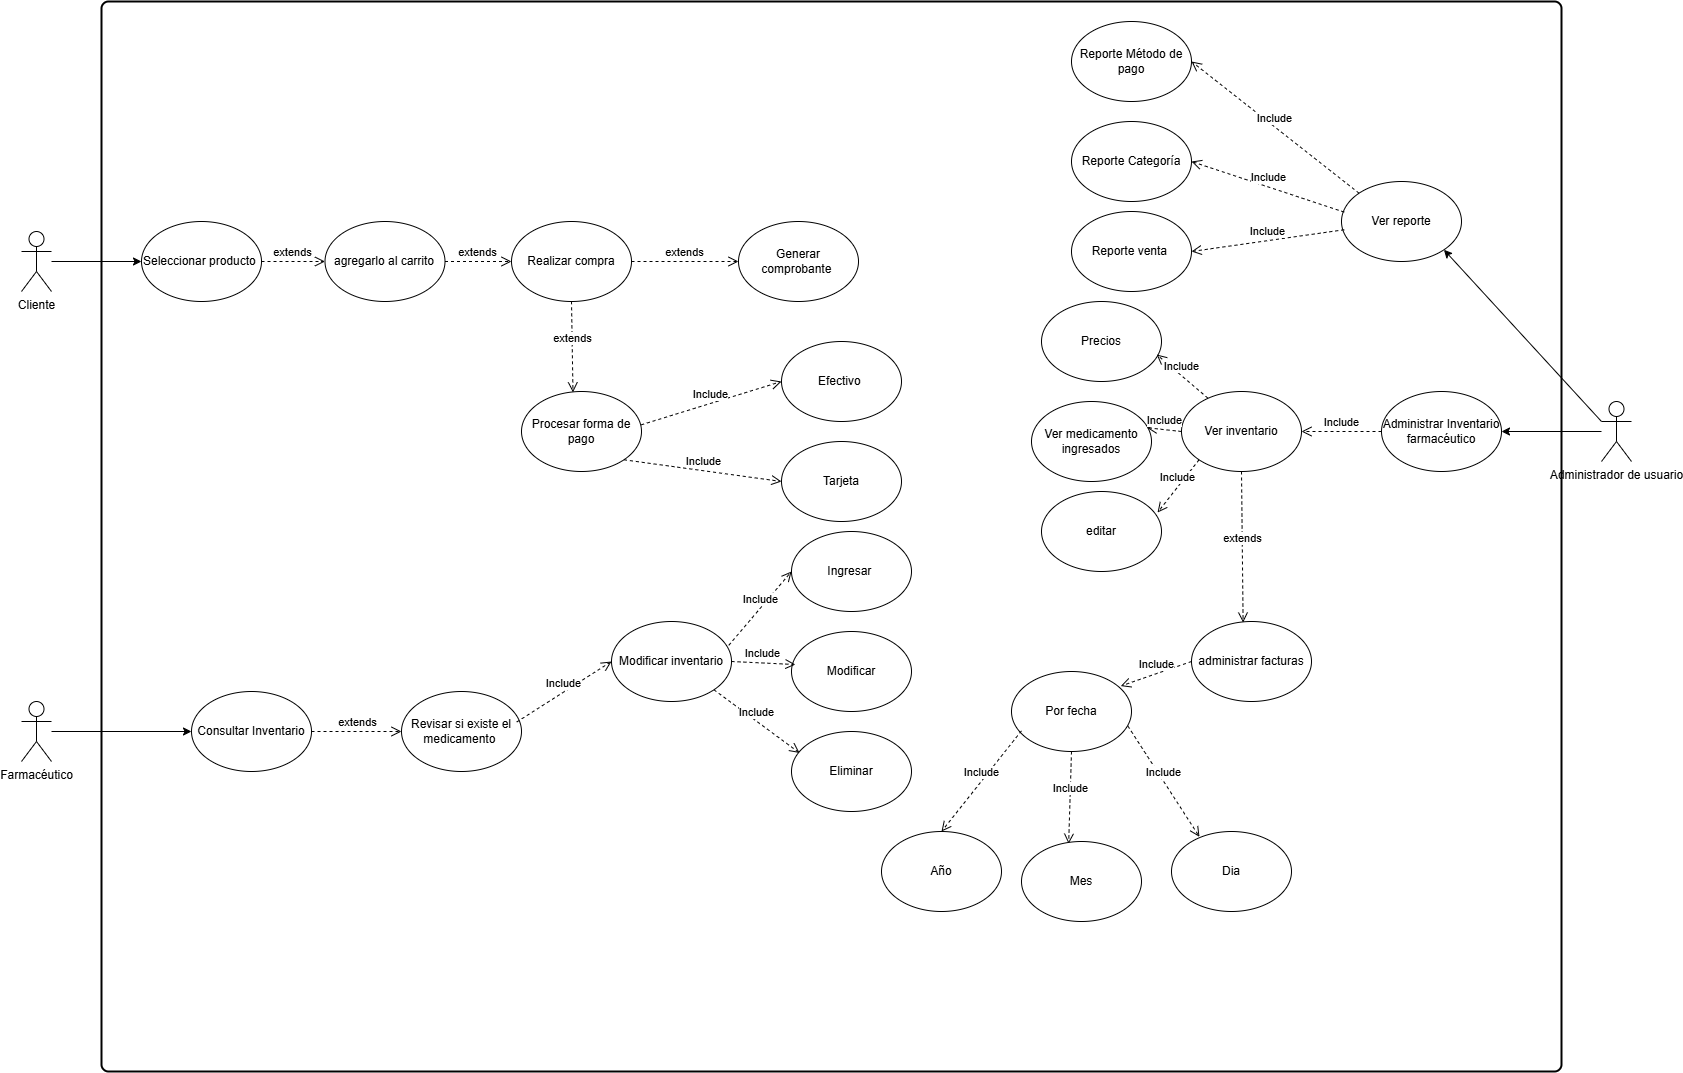

The diagram above was exported from draw.io. Its source (the exported page's mxGraphModel, read from the mxfile embedded in the PNG):
<mxGraphModel dx="1500" dy="1982" grid="1" gridSize="10" guides="1" tooltips="1" connect="1" arrows="1" fold="1" page="1" pageScale="1" pageWidth="827" pageHeight="1169" math="0" shadow="0">
  <root>
    <mxCell id="0" />
    <mxCell id="1" parent="0" />
    <mxCell id="5L8G2kaWYyg8cIXUBS8Y-1" value="Cliente" style="shape=umlActor;verticalLabelPosition=bottom;verticalAlign=top;html=1;outlineConnect=0;" vertex="1" parent="1">
      <mxGeometry x="110" y="130" width="30" height="60" as="geometry" />
    </mxCell>
    <mxCell id="5L8G2kaWYyg8cIXUBS8Y-2" value="Farmacéutico" style="shape=umlActor;verticalLabelPosition=bottom;verticalAlign=top;html=1;outlineConnect=0;" vertex="1" parent="1">
      <mxGeometry x="110" y="600" width="30" height="60" as="geometry" />
    </mxCell>
    <mxCell id="5L8G2kaWYyg8cIXUBS8Y-8" value="" style="rounded=1;whiteSpace=wrap;html=1;absoluteArcSize=1;arcSize=14;strokeWidth=2;" vertex="1" parent="1">
      <mxGeometry x="190" y="-100" width="1460" height="1070" as="geometry" />
    </mxCell>
    <mxCell id="5L8G2kaWYyg8cIXUBS8Y-9" value="" style="endArrow=classic;html=1;rounded=0;entryX=0;entryY=0.5;entryDx=0;entryDy=0;" edge="1" parent="1" source="5L8G2kaWYyg8cIXUBS8Y-1" target="5L8G2kaWYyg8cIXUBS8Y-10">
      <mxGeometry width="50" height="50" relative="1" as="geometry">
        <mxPoint x="160" y="170" as="sourcePoint" />
        <mxPoint x="210" y="120" as="targetPoint" />
      </mxGeometry>
    </mxCell>
    <mxCell id="5L8G2kaWYyg8cIXUBS8Y-10" value="Seleccionar producto&amp;nbsp;" style="ellipse;whiteSpace=wrap;html=1;" vertex="1" parent="1">
      <mxGeometry x="230" y="120" width="120" height="80" as="geometry" />
    </mxCell>
    <mxCell id="5L8G2kaWYyg8cIXUBS8Y-12" value="Realizar compra" style="ellipse;whiteSpace=wrap;html=1;" vertex="1" parent="1">
      <mxGeometry x="600" y="120" width="120" height="80" as="geometry" />
    </mxCell>
    <mxCell id="5L8G2kaWYyg8cIXUBS8Y-13" value="Generar comprobante&amp;nbsp;" style="ellipse;whiteSpace=wrap;html=1;" vertex="1" parent="1">
      <mxGeometry x="827" y="120" width="120" height="80" as="geometry" />
    </mxCell>
    <mxCell id="5L8G2kaWYyg8cIXUBS8Y-16" value="Procesar forma de pago" style="ellipse;whiteSpace=wrap;html=1;" vertex="1" parent="1">
      <mxGeometry x="610" y="290" width="120" height="80" as="geometry" />
    </mxCell>
    <mxCell id="5L8G2kaWYyg8cIXUBS8Y-18" value="extends" style="html=1;verticalAlign=bottom;endArrow=open;dashed=1;endSize=8;curved=0;rounded=0;entryX=0;entryY=0.5;entryDx=0;entryDy=0;exitX=1;exitY=0.5;exitDx=0;exitDy=0;" edge="1" parent="1" source="5L8G2kaWYyg8cIXUBS8Y-12" target="5L8G2kaWYyg8cIXUBS8Y-13">
      <mxGeometry relative="1" as="geometry">
        <mxPoint x="400" y="170" as="sourcePoint" />
        <mxPoint x="480" y="170" as="targetPoint" />
        <Array as="points" />
      </mxGeometry>
    </mxCell>
    <mxCell id="5L8G2kaWYyg8cIXUBS8Y-19" value="extends" style="html=1;verticalAlign=bottom;endArrow=open;dashed=1;endSize=8;curved=0;rounded=0;entryX=0.429;entryY=0.011;entryDx=0;entryDy=0;exitX=0.5;exitY=0.998;exitDx=0;exitDy=0;exitPerimeter=0;entryPerimeter=0;" edge="1" parent="1" source="5L8G2kaWYyg8cIXUBS8Y-12" target="5L8G2kaWYyg8cIXUBS8Y-16">
      <mxGeometry relative="1" as="geometry">
        <mxPoint x="530" y="349.5" as="sourcePoint" />
        <mxPoint x="610" y="349.5" as="targetPoint" />
      </mxGeometry>
    </mxCell>
    <mxCell id="5L8G2kaWYyg8cIXUBS8Y-20" value="Efectivo&amp;nbsp;" style="ellipse;whiteSpace=wrap;html=1;" vertex="1" parent="1">
      <mxGeometry x="870" y="240" width="120" height="80" as="geometry" />
    </mxCell>
    <mxCell id="5L8G2kaWYyg8cIXUBS8Y-21" value="Tarjeta" style="ellipse;whiteSpace=wrap;html=1;" vertex="1" parent="1">
      <mxGeometry x="870" y="340" width="120" height="80" as="geometry" />
    </mxCell>
    <mxCell id="5L8G2kaWYyg8cIXUBS8Y-22" value="Include" style="html=1;verticalAlign=bottom;endArrow=open;dashed=1;endSize=8;curved=0;rounded=0;entryX=0;entryY=0.5;entryDx=0;entryDy=0;exitX=1;exitY=1;exitDx=0;exitDy=0;" edge="1" parent="1" source="5L8G2kaWYyg8cIXUBS8Y-16" target="5L8G2kaWYyg8cIXUBS8Y-21">
      <mxGeometry relative="1" as="geometry">
        <mxPoint x="690.5" y="350" as="sourcePoint" />
        <mxPoint x="749.5" y="442" as="targetPoint" />
      </mxGeometry>
    </mxCell>
    <mxCell id="5L8G2kaWYyg8cIXUBS8Y-23" value="Include" style="html=1;verticalAlign=bottom;endArrow=open;dashed=1;endSize=8;curved=0;rounded=0;entryX=0;entryY=0.5;entryDx=0;entryDy=0;exitX=0.997;exitY=0.417;exitDx=0;exitDy=0;exitPerimeter=0;" edge="1" parent="1" source="5L8G2kaWYyg8cIXUBS8Y-16" target="5L8G2kaWYyg8cIXUBS8Y-20">
      <mxGeometry relative="1" as="geometry">
        <mxPoint x="711" y="308" as="sourcePoint" />
        <mxPoint x="799" y="340" as="targetPoint" />
      </mxGeometry>
    </mxCell>
    <mxCell id="5L8G2kaWYyg8cIXUBS8Y-24" value="Consultar Inventario" style="ellipse;whiteSpace=wrap;html=1;" vertex="1" parent="1">
      <mxGeometry x="280" y="590" width="120" height="80" as="geometry" />
    </mxCell>
    <mxCell id="5L8G2kaWYyg8cIXUBS8Y-25" value="" style="endArrow=classic;html=1;rounded=0;entryX=0;entryY=0.5;entryDx=0;entryDy=0;" edge="1" parent="1" source="5L8G2kaWYyg8cIXUBS8Y-2" target="5L8G2kaWYyg8cIXUBS8Y-24">
      <mxGeometry width="50" height="50" relative="1" as="geometry">
        <mxPoint x="170" y="650" as="sourcePoint" />
        <mxPoint x="280" y="640" as="targetPoint" />
      </mxGeometry>
    </mxCell>
    <mxCell id="5L8G2kaWYyg8cIXUBS8Y-26" value="extends" style="html=1;verticalAlign=bottom;endArrow=open;dashed=1;endSize=8;curved=0;rounded=0;entryX=0;entryY=0.5;entryDx=0;entryDy=0;exitX=1;exitY=0.5;exitDx=0;exitDy=0;" edge="1" parent="1" source="5L8G2kaWYyg8cIXUBS8Y-24" target="5L8G2kaWYyg8cIXUBS8Y-27">
      <mxGeometry relative="1" as="geometry">
        <mxPoint x="414" y="629.5" as="sourcePoint" />
        <mxPoint x="494" y="629.5" as="targetPoint" />
      </mxGeometry>
    </mxCell>
    <mxCell id="5L8G2kaWYyg8cIXUBS8Y-27" value="Revisar si existe el medicamento&amp;nbsp;" style="ellipse;whiteSpace=wrap;html=1;" vertex="1" parent="1">
      <mxGeometry x="490" y="590" width="120" height="80" as="geometry" />
    </mxCell>
    <mxCell id="5L8G2kaWYyg8cIXUBS8Y-28" value="Include" style="html=1;verticalAlign=bottom;endArrow=open;dashed=1;endSize=8;curved=0;rounded=0;entryX=0;entryY=0.5;entryDx=0;entryDy=0;exitX=0.96;exitY=0.382;exitDx=0;exitDy=0;exitPerimeter=0;" edge="1" parent="1" source="5L8G2kaWYyg8cIXUBS8Y-27" target="5L8G2kaWYyg8cIXUBS8Y-29">
      <mxGeometry relative="1" as="geometry">
        <mxPoint x="610" y="633" as="sourcePoint" />
        <mxPoint x="680" y="600" as="targetPoint" />
      </mxGeometry>
    </mxCell>
    <mxCell id="5L8G2kaWYyg8cIXUBS8Y-29" value="Modificar inventario" style="ellipse;whiteSpace=wrap;html=1;" vertex="1" parent="1">
      <mxGeometry x="700" y="520" width="120" height="80" as="geometry" />
    </mxCell>
    <mxCell id="5L8G2kaWYyg8cIXUBS8Y-30" value="Modificar" style="ellipse;whiteSpace=wrap;html=1;" vertex="1" parent="1">
      <mxGeometry x="880" y="530" width="120" height="80" as="geometry" />
    </mxCell>
    <mxCell id="5L8G2kaWYyg8cIXUBS8Y-31" value="Ingresar&amp;nbsp;" style="ellipse;whiteSpace=wrap;html=1;" vertex="1" parent="1">
      <mxGeometry x="880" y="430" width="120" height="80" as="geometry" />
    </mxCell>
    <mxCell id="5L8G2kaWYyg8cIXUBS8Y-32" value="Eliminar" style="ellipse;whiteSpace=wrap;html=1;" vertex="1" parent="1">
      <mxGeometry x="880" y="630" width="120" height="80" as="geometry" />
    </mxCell>
    <mxCell id="5L8G2kaWYyg8cIXUBS8Y-33" value="Include" style="html=1;verticalAlign=bottom;endArrow=open;dashed=1;endSize=8;curved=0;rounded=0;entryX=0;entryY=0.5;entryDx=0;entryDy=0;exitX=0.977;exitY=0.298;exitDx=0;exitDy=0;exitPerimeter=0;" edge="1" parent="1" source="5L8G2kaWYyg8cIXUBS8Y-29" target="5L8G2kaWYyg8cIXUBS8Y-31">
      <mxGeometry relative="1" as="geometry">
        <mxPoint x="810" y="530.5" as="sourcePoint" />
        <mxPoint x="905" y="469.5" as="targetPoint" />
      </mxGeometry>
    </mxCell>
    <mxCell id="5L8G2kaWYyg8cIXUBS8Y-34" value="Include" style="html=1;verticalAlign=bottom;endArrow=open;dashed=1;endSize=8;curved=0;rounded=0;entryX=0.033;entryY=0.413;entryDx=0;entryDy=0;exitX=1;exitY=0.5;exitDx=0;exitDy=0;entryPerimeter=0;" edge="1" parent="1" source="5L8G2kaWYyg8cIXUBS8Y-29" target="5L8G2kaWYyg8cIXUBS8Y-30">
      <mxGeometry relative="1" as="geometry">
        <mxPoint x="818" y="550" as="sourcePoint" />
        <mxPoint x="880" y="510" as="targetPoint" />
      </mxGeometry>
    </mxCell>
    <mxCell id="5L8G2kaWYyg8cIXUBS8Y-35" value="Include" style="html=1;verticalAlign=bottom;endArrow=open;dashed=1;endSize=8;curved=0;rounded=0;entryX=0.067;entryY=0.268;entryDx=0;entryDy=0;exitX=1;exitY=1;exitDx=0;exitDy=0;entryPerimeter=0;" edge="1" parent="1" source="5L8G2kaWYyg8cIXUBS8Y-29" target="5L8G2kaWYyg8cIXUBS8Y-32">
      <mxGeometry relative="1" as="geometry">
        <mxPoint x="803" y="618.5" as="sourcePoint" />
        <mxPoint x="857" y="641.5" as="targetPoint" />
      </mxGeometry>
    </mxCell>
    <mxCell id="5L8G2kaWYyg8cIXUBS8Y-36" value="Administrador de usuario" style="shape=umlActor;verticalLabelPosition=bottom;verticalAlign=top;html=1;outlineConnect=0;" vertex="1" parent="1">
      <mxGeometry x="1690" y="300" width="30" height="60" as="geometry" />
    </mxCell>
    <mxCell id="5L8G2kaWYyg8cIXUBS8Y-37" value="Administrar Inventario farmacéutico" style="ellipse;whiteSpace=wrap;html=1;" vertex="1" parent="1">
      <mxGeometry x="1470" y="290" width="120" height="80" as="geometry" />
    </mxCell>
    <mxCell id="5L8G2kaWYyg8cIXUBS8Y-38" value="Ver inventario" style="ellipse;whiteSpace=wrap;html=1;" vertex="1" parent="1">
      <mxGeometry x="1270" y="290" width="120" height="80" as="geometry" />
    </mxCell>
    <mxCell id="5L8G2kaWYyg8cIXUBS8Y-39" value="administrar facturas" style="ellipse;whiteSpace=wrap;html=1;" vertex="1" parent="1">
      <mxGeometry x="1280" y="520" width="120" height="80" as="geometry" />
    </mxCell>
    <mxCell id="5L8G2kaWYyg8cIXUBS8Y-40" value="Precios" style="ellipse;whiteSpace=wrap;html=1;" vertex="1" parent="1">
      <mxGeometry x="1130" y="200" width="120" height="80" as="geometry" />
    </mxCell>
    <mxCell id="5L8G2kaWYyg8cIXUBS8Y-41" value="Ver medicamento ingresados" style="ellipse;whiteSpace=wrap;html=1;" vertex="1" parent="1">
      <mxGeometry x="1120" y="300" width="120" height="80" as="geometry" />
    </mxCell>
    <mxCell id="5L8G2kaWYyg8cIXUBS8Y-42" value="editar" style="ellipse;whiteSpace=wrap;html=1;" vertex="1" parent="1">
      <mxGeometry x="1130" y="390" width="120" height="80" as="geometry" />
    </mxCell>
    <mxCell id="5L8G2kaWYyg8cIXUBS8Y-43" value="" style="endArrow=classic;html=1;rounded=0;entryX=1;entryY=0.5;entryDx=0;entryDy=0;" edge="1" parent="1" source="5L8G2kaWYyg8cIXUBS8Y-36" target="5L8G2kaWYyg8cIXUBS8Y-37">
      <mxGeometry width="50" height="50" relative="1" as="geometry">
        <mxPoint x="1500" y="400" as="sourcePoint" />
        <mxPoint x="1640" y="400" as="targetPoint" />
      </mxGeometry>
    </mxCell>
    <mxCell id="5L8G2kaWYyg8cIXUBS8Y-44" value="Include" style="html=1;verticalAlign=bottom;endArrow=open;dashed=1;endSize=8;curved=0;rounded=0;entryX=1;entryY=0.5;entryDx=0;entryDy=0;exitX=0;exitY=0.5;exitDx=0;exitDy=0;" edge="1" parent="1" source="5L8G2kaWYyg8cIXUBS8Y-37" target="5L8G2kaWYyg8cIXUBS8Y-38">
      <mxGeometry relative="1" as="geometry">
        <mxPoint x="1406" y="390" as="sourcePoint" />
        <mxPoint x="1470" y="393" as="targetPoint" />
      </mxGeometry>
    </mxCell>
    <mxCell id="5L8G2kaWYyg8cIXUBS8Y-45" value="Include" style="html=1;verticalAlign=bottom;endArrow=open;dashed=1;endSize=8;curved=0;rounded=0;entryX=0.963;entryY=0.328;entryDx=0;entryDy=0;exitX=0;exitY=0.5;exitDx=0;exitDy=0;entryPerimeter=0;" edge="1" parent="1" source="5L8G2kaWYyg8cIXUBS8Y-38" target="5L8G2kaWYyg8cIXUBS8Y-41">
      <mxGeometry relative="1" as="geometry">
        <mxPoint x="1290" y="335" as="sourcePoint" />
        <mxPoint x="1210" y="345" as="targetPoint" />
      </mxGeometry>
    </mxCell>
    <mxCell id="5L8G2kaWYyg8cIXUBS8Y-46" value="Include" style="html=1;verticalAlign=bottom;endArrow=open;dashed=1;endSize=8;curved=0;rounded=0;entryX=0.967;entryY=0.263;entryDx=0;entryDy=0;exitX=0;exitY=1;exitDx=0;exitDy=0;entryPerimeter=0;" edge="1" parent="1" source="5L8G2kaWYyg8cIXUBS8Y-38" target="5L8G2kaWYyg8cIXUBS8Y-42">
      <mxGeometry relative="1" as="geometry">
        <mxPoint x="1300" y="410" as="sourcePoint" />
        <mxPoint x="1220" y="420" as="targetPoint" />
      </mxGeometry>
    </mxCell>
    <mxCell id="5L8G2kaWYyg8cIXUBS8Y-47" value="Include" style="html=1;verticalAlign=bottom;endArrow=open;dashed=1;endSize=8;curved=0;rounded=0;entryX=0.96;entryY=0.663;entryDx=0;entryDy=0;exitX=0.22;exitY=0.083;exitDx=0;exitDy=0;entryPerimeter=0;exitPerimeter=0;" edge="1" parent="1" source="5L8G2kaWYyg8cIXUBS8Y-38" target="5L8G2kaWYyg8cIXUBS8Y-40">
      <mxGeometry relative="1" as="geometry">
        <mxPoint x="1341" y="250" as="sourcePoint" />
        <mxPoint x="1261" y="260" as="targetPoint" />
      </mxGeometry>
    </mxCell>
    <mxCell id="5L8G2kaWYyg8cIXUBS8Y-48" value="extends" style="html=1;verticalAlign=bottom;endArrow=open;dashed=1;endSize=8;curved=0;rounded=0;entryX=0.43;entryY=0.013;entryDx=0;entryDy=0;exitX=0.5;exitY=1;exitDx=0;exitDy=0;entryPerimeter=0;" edge="1" parent="1" source="5L8G2kaWYyg8cIXUBS8Y-38" target="5L8G2kaWYyg8cIXUBS8Y-39">
      <mxGeometry relative="1" as="geometry">
        <mxPoint x="1331" y="390" as="sourcePoint" />
        <mxPoint x="1390" y="482" as="targetPoint" />
      </mxGeometry>
    </mxCell>
    <mxCell id="5L8G2kaWYyg8cIXUBS8Y-49" value="Include" style="html=1;verticalAlign=bottom;endArrow=open;dashed=1;endSize=8;curved=0;rounded=0;entryX=0.91;entryY=0.182;entryDx=0;entryDy=0;exitX=0;exitY=0.5;exitDx=0;exitDy=0;entryPerimeter=0;" edge="1" parent="1" source="5L8G2kaWYyg8cIXUBS8Y-39" target="5L8G2kaWYyg8cIXUBS8Y-50">
      <mxGeometry relative="1" as="geometry">
        <mxPoint x="1280" y="557" as="sourcePoint" />
        <mxPoint x="1238" y="610" as="targetPoint" />
      </mxGeometry>
    </mxCell>
    <mxCell id="5L8G2kaWYyg8cIXUBS8Y-50" value="Por fecha" style="ellipse;whiteSpace=wrap;html=1;" vertex="1" parent="1">
      <mxGeometry x="1100" y="570" width="120" height="80" as="geometry" />
    </mxCell>
    <mxCell id="5L8G2kaWYyg8cIXUBS8Y-51" value="Include" style="html=1;verticalAlign=bottom;endArrow=open;dashed=1;endSize=8;curved=0;rounded=0;exitX=0.083;exitY=0.742;exitDx=0;exitDy=0;entryX=0.5;entryY=0;entryDx=0;entryDy=0;exitPerimeter=0;" edge="1" parent="1" source="5L8G2kaWYyg8cIXUBS8Y-50" target="5L8G2kaWYyg8cIXUBS8Y-53">
      <mxGeometry relative="1" as="geometry">
        <mxPoint x="1152" y="650" as="sourcePoint" />
        <mxPoint x="1100" y="690" as="targetPoint" />
      </mxGeometry>
    </mxCell>
    <mxCell id="5L8G2kaWYyg8cIXUBS8Y-52" value="Include" style="html=1;verticalAlign=bottom;endArrow=open;dashed=1;endSize=8;curved=0;rounded=0;entryX=0.393;entryY=0.028;entryDx=0;entryDy=0;exitX=0.5;exitY=1;exitDx=0;exitDy=0;entryPerimeter=0;" edge="1" parent="1" source="5L8G2kaWYyg8cIXUBS8Y-50" target="5L8G2kaWYyg8cIXUBS8Y-54">
      <mxGeometry relative="1" as="geometry">
        <mxPoint x="1241" y="660" as="sourcePoint" />
        <mxPoint x="1179" y="701" as="targetPoint" />
      </mxGeometry>
    </mxCell>
    <mxCell id="5L8G2kaWYyg8cIXUBS8Y-53" value="Año" style="ellipse;whiteSpace=wrap;html=1;" vertex="1" parent="1">
      <mxGeometry x="970" y="730" width="120" height="80" as="geometry" />
    </mxCell>
    <mxCell id="5L8G2kaWYyg8cIXUBS8Y-54" value="Mes" style="ellipse;whiteSpace=wrap;html=1;" vertex="1" parent="1">
      <mxGeometry x="1110" y="740" width="120" height="80" as="geometry" />
    </mxCell>
    <mxCell id="5L8G2kaWYyg8cIXUBS8Y-55" value="Dia" style="ellipse;whiteSpace=wrap;html=1;" vertex="1" parent="1">
      <mxGeometry x="1260" y="730" width="120" height="80" as="geometry" />
    </mxCell>
    <mxCell id="5L8G2kaWYyg8cIXUBS8Y-57" value="Include" style="html=1;verticalAlign=bottom;endArrow=open;dashed=1;endSize=8;curved=0;rounded=0;entryX=0.233;entryY=0.067;entryDx=0;entryDy=0;exitX=0.97;exitY=0.682;exitDx=0;exitDy=0;entryPerimeter=0;exitPerimeter=0;" edge="1" parent="1" source="5L8G2kaWYyg8cIXUBS8Y-50" target="5L8G2kaWYyg8cIXUBS8Y-55">
      <mxGeometry relative="1" as="geometry">
        <mxPoint x="1178" y="663" as="sourcePoint" />
        <mxPoint x="1227" y="732" as="targetPoint" />
      </mxGeometry>
    </mxCell>
    <mxCell id="5L8G2kaWYyg8cIXUBS8Y-60" value="Ver reporte" style="ellipse;whiteSpace=wrap;html=1;" vertex="1" parent="1">
      <mxGeometry x="1430" y="80" width="120" height="80" as="geometry" />
    </mxCell>
    <mxCell id="5L8G2kaWYyg8cIXUBS8Y-61" value="Include" style="html=1;verticalAlign=bottom;endArrow=open;dashed=1;endSize=8;curved=0;rounded=0;entryX=1;entryY=0.5;entryDx=0;entryDy=0;exitX=0.023;exitY=0.383;exitDx=0;exitDy=0;exitPerimeter=0;" edge="1" parent="1" source="5L8G2kaWYyg8cIXUBS8Y-60" target="5L8G2kaWYyg8cIXUBS8Y-63">
      <mxGeometry relative="1" as="geometry">
        <mxPoint x="1280" y="94" as="sourcePoint" />
        <mxPoint x="1229" y="50" as="targetPoint" />
      </mxGeometry>
    </mxCell>
    <mxCell id="5L8G2kaWYyg8cIXUBS8Y-62" value="Include" style="html=1;verticalAlign=bottom;endArrow=open;dashed=1;endSize=8;curved=0;rounded=0;exitX=0.023;exitY=0.603;exitDx=0;exitDy=0;exitPerimeter=0;entryX=1;entryY=0.5;entryDx=0;entryDy=0;" edge="1" parent="1" source="5L8G2kaWYyg8cIXUBS8Y-60" target="5L8G2kaWYyg8cIXUBS8Y-64">
      <mxGeometry relative="1" as="geometry">
        <mxPoint x="1268" y="105.5" as="sourcePoint" />
        <mxPoint x="1210" y="75" as="targetPoint" />
      </mxGeometry>
    </mxCell>
    <mxCell id="5L8G2kaWYyg8cIXUBS8Y-63" value="Reporte Categoría" style="ellipse;whiteSpace=wrap;html=1;" vertex="1" parent="1">
      <mxGeometry x="1160" y="20" width="120" height="80" as="geometry" />
    </mxCell>
    <mxCell id="5L8G2kaWYyg8cIXUBS8Y-64" value="Reporte venta&amp;nbsp;" style="ellipse;whiteSpace=wrap;html=1;" vertex="1" parent="1">
      <mxGeometry x="1160" y="110" width="120" height="80" as="geometry" />
    </mxCell>
    <mxCell id="5L8G2kaWYyg8cIXUBS8Y-65" value="" style="endArrow=classic;html=1;rounded=0;entryX=1;entryY=1;entryDx=0;entryDy=0;exitX=0;exitY=0.3333333333333333;exitDx=0;exitDy=0;exitPerimeter=0;" edge="1" parent="1" source="5L8G2kaWYyg8cIXUBS8Y-36" target="5L8G2kaWYyg8cIXUBS8Y-60">
      <mxGeometry width="50" height="50" relative="1" as="geometry">
        <mxPoint x="1520" y="119" as="sourcePoint" />
        <mxPoint x="1420" y="119" as="targetPoint" />
      </mxGeometry>
    </mxCell>
    <mxCell id="5L8G2kaWYyg8cIXUBS8Y-66" value="Reporte Método de pago" style="ellipse;whiteSpace=wrap;html=1;" vertex="1" parent="1">
      <mxGeometry x="1160" y="-80" width="120" height="80" as="geometry" />
    </mxCell>
    <mxCell id="5L8G2kaWYyg8cIXUBS8Y-67" value="Include" style="html=1;verticalAlign=bottom;endArrow=open;dashed=1;endSize=8;curved=0;rounded=0;entryX=1;entryY=0.5;entryDx=0;entryDy=0;exitX=0;exitY=0;exitDx=0;exitDy=0;" edge="1" parent="1" source="5L8G2kaWYyg8cIXUBS8Y-60" target="5L8G2kaWYyg8cIXUBS8Y-66">
      <mxGeometry relative="1" as="geometry">
        <mxPoint x="1430" y="21" as="sourcePoint" />
        <mxPoint x="1297" y="-40" as="targetPoint" />
      </mxGeometry>
    </mxCell>
    <mxCell id="5L8G2kaWYyg8cIXUBS8Y-68" value="agregarlo al carrito" style="ellipse;whiteSpace=wrap;html=1;" vertex="1" parent="1">
      <mxGeometry x="413.5" y="120" width="120" height="80" as="geometry" />
    </mxCell>
    <mxCell id="5L8G2kaWYyg8cIXUBS8Y-69" value="extends" style="html=1;verticalAlign=bottom;endArrow=open;dashed=1;endSize=8;curved=0;rounded=0;entryX=0;entryY=0.5;entryDx=0;entryDy=0;exitX=1;exitY=0.5;exitDx=0;exitDy=0;" edge="1" parent="1" source="5L8G2kaWYyg8cIXUBS8Y-10" target="5L8G2kaWYyg8cIXUBS8Y-68">
      <mxGeometry relative="1" as="geometry">
        <mxPoint x="291" y="310" as="sourcePoint" />
        <mxPoint x="350" y="402" as="targetPoint" />
      </mxGeometry>
    </mxCell>
    <mxCell id="5L8G2kaWYyg8cIXUBS8Y-70" value="extends" style="html=1;verticalAlign=bottom;endArrow=open;dashed=1;endSize=8;curved=0;rounded=0;entryX=0;entryY=0.5;entryDx=0;entryDy=0;exitX=1;exitY=0.5;exitDx=0;exitDy=0;" edge="1" parent="1" source="5L8G2kaWYyg8cIXUBS8Y-68" target="5L8G2kaWYyg8cIXUBS8Y-12">
      <mxGeometry relative="1" as="geometry">
        <mxPoint x="490" y="274" as="sourcePoint" />
        <mxPoint x="549" y="366" as="targetPoint" />
      </mxGeometry>
    </mxCell>
  </root>
</mxGraphModel>